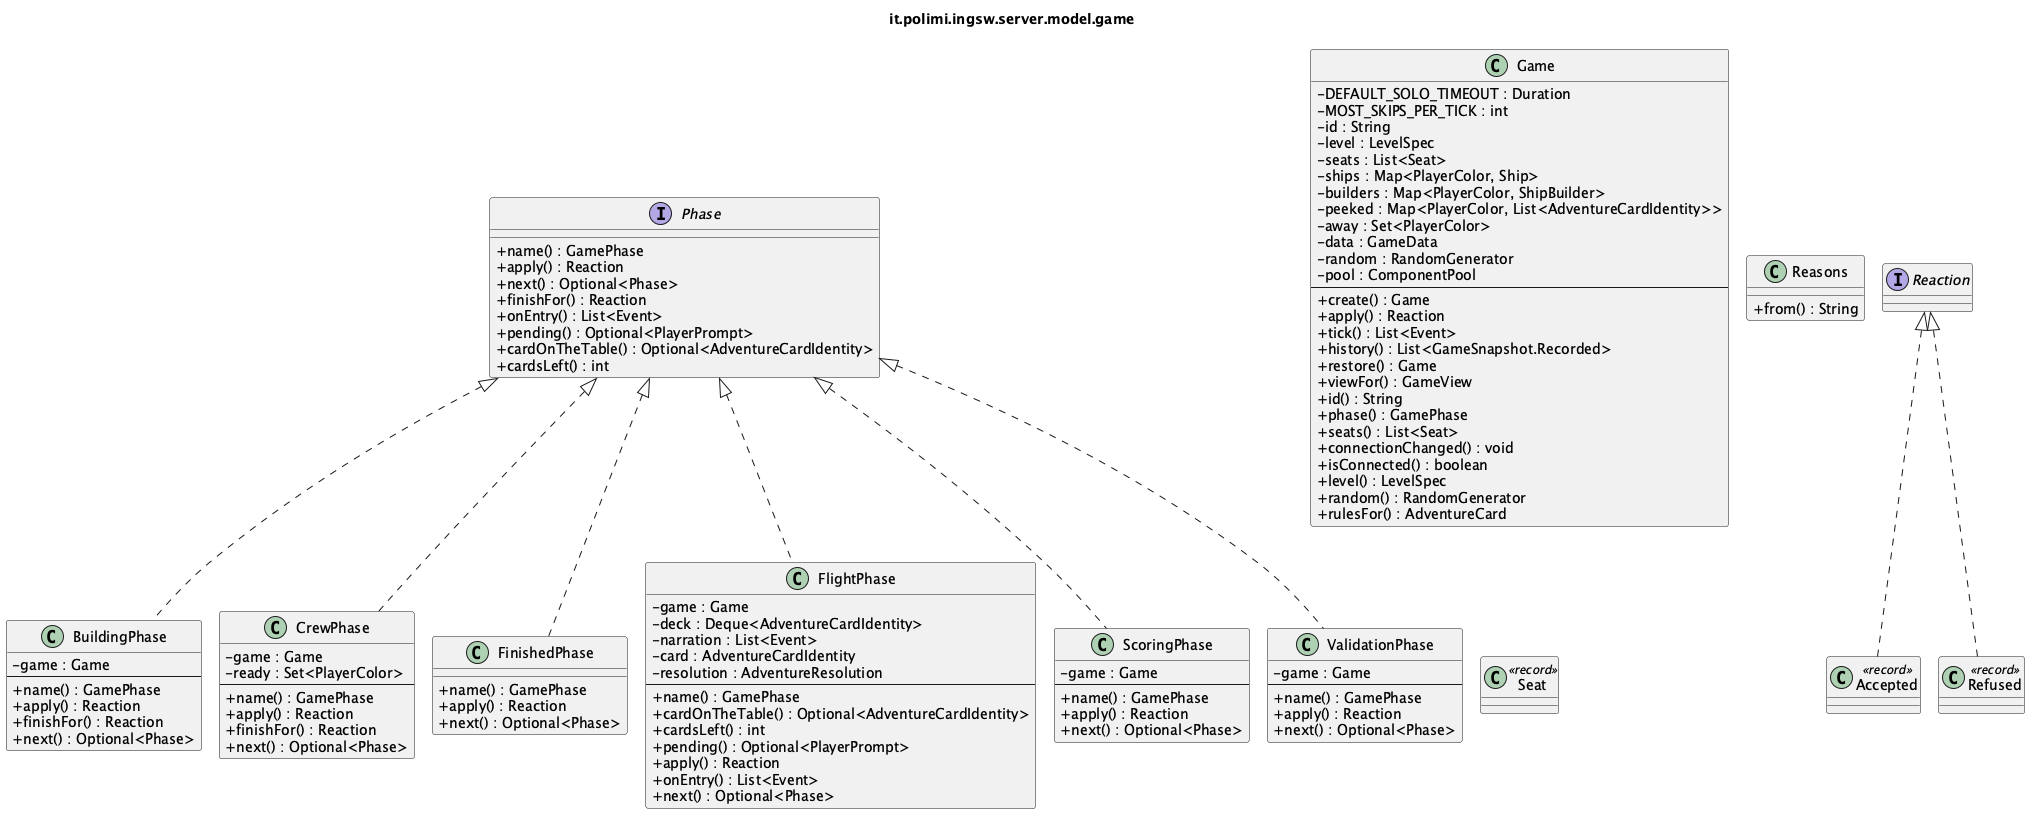

The diagram above was rendered by PlantUML. Its source (embedded in the PNG):
@startuml it_polimi_ingsw_server_model_game
' Generated by tools/uml/generate-detailed.py. Do not edit by hand.
!pragma layout smetana
skinparam shadowing false
skinparam classAttributeIconSize 0
title it.polimi.ingsw.server.model.game

class BuildingPhase {
  -game : Game
  --
  +name() : GamePhase
  +apply() : Reaction
  +finishFor() : Reaction
  +next() : Optional<Phase>
}
class CrewPhase {
  -game : Game
  -ready : Set<PlayerColor>
  --
  +name() : GamePhase
  +apply() : Reaction
  +finishFor() : Reaction
  +next() : Optional<Phase>
}
class FinishedPhase {
  +name() : GamePhase
  +apply() : Reaction
  +next() : Optional<Phase>
}
class FlightPhase {
  -game : Game
  -deck : Deque<AdventureCardIdentity>
  -narration : List<Event>
  -card : AdventureCardIdentity
  -resolution : AdventureResolution
  --
  +name() : GamePhase
  +cardOnTheTable() : Optional<AdventureCardIdentity>
  +cardsLeft() : int
  +pending() : Optional<PlayerPrompt>
  +apply() : Reaction
  +onEntry() : List<Event>
  +next() : Optional<Phase>
}
class Game {
  -DEFAULT_SOLO_TIMEOUT : Duration
  -MOST_SKIPS_PER_TICK : int
  -id : String
  -level : LevelSpec
  -seats : List<Seat>
  -ships : Map<PlayerColor, Ship>
  -builders : Map<PlayerColor, ShipBuilder>
  -peeked : Map<PlayerColor, List<AdventureCardIdentity>>
  -away : Set<PlayerColor>
  -data : GameData
  -random : RandomGenerator
  -pool : ComponentPool
  --
  +create() : Game
  +apply() : Reaction
  +tick() : List<Event>
  +history() : List<GameSnapshot.Recorded>
  +restore() : Game
  +viewFor() : GameView
  +id() : String
  +phase() : GamePhase
  +seats() : List<Seat>
  +connectionChanged() : void
  +isConnected() : boolean
  +level() : LevelSpec
  +random() : RandomGenerator
  +rulesFor() : AdventureCard
}
interface Phase {
  +name() : GamePhase
  +apply() : Reaction
  +next() : Optional<Phase>
  +finishFor() : Reaction
  +onEntry() : List<Event>
  +pending() : Optional<PlayerPrompt>
  +cardOnTheTable() : Optional<AdventureCardIdentity>
  +cardsLeft() : int
}
interface Reaction {
}
class Accepted <<record>> {
}
class Refused <<record>> {
}
class Reasons {
  +from() : String
}
class ScoringPhase {
  -game : Game
  --
  +name() : GamePhase
  +apply() : Reaction
  +next() : Optional<Phase>
}
class Seat <<record>> {
}
class ValidationPhase {
  -game : Game
  --
  +name() : GamePhase
  +apply() : Reaction
  +next() : Optional<Phase>
}

Phase <|.. BuildingPhase
Phase <|.. CrewPhase
Phase <|.. FinishedPhase
Phase <|.. FlightPhase
Reaction <|.. Accepted
Reaction <|.. Refused
Phase <|.. ScoringPhase
Phase <|.. ValidationPhase
@enduml